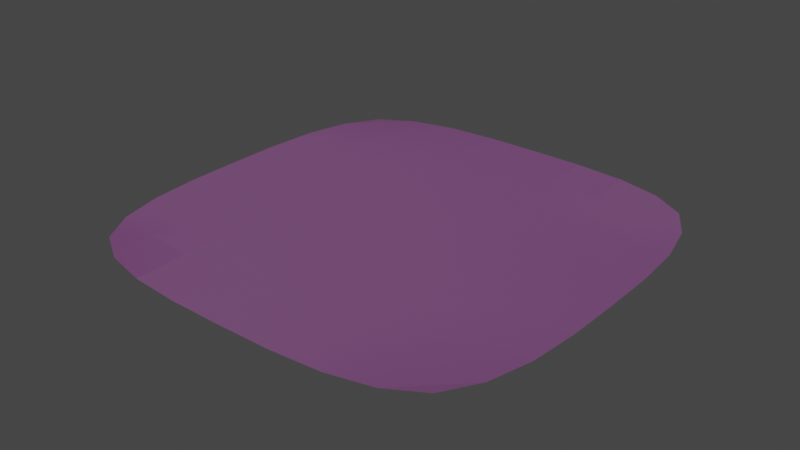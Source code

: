 # Source: water.blend  (saved by Blender 2.90.8; exported with 4.5.12 LTS)
import bpy
from mathutils import Matrix  # noqa: F401  (used for matrix-valued properties, if any)

bpy.ops.wm.read_factory_settings(use_empty=True)
scene = bpy.context.scene
scene.name = 'Scene'

# ---- collections
col_collection = bpy.data.collections.new('Collection'); scene.collection.children.link(col_collection)

# ---- images (referenced by path relative to the original .blend; pixels are not part of the script)
import os
ASSET_DIR = os.environ.get("B2B_ASSET_DIR", "")  # directory of the original .blend (textures are referenced by path, not embedded)
HERE = os.path.dirname(os.path.abspath(__file__))  # packed textures are extracted next to this script under _unpacked/

def load_image(name, relpath, width, height, colorspace="sRGB"):
    """Load a texture the original file referenced (path relative to the .blend, or extracted next to this script)."""
    p = next((c for c in (os.path.join(HERE, relpath), os.path.join(ASSET_DIR, relpath)) if relpath and os.path.exists(c)), "")
    if p:
        img = bpy.data.images.load(p, check_existing=True)
        img.name = name
    else:  # same state as the original file: an image datablock whose file is absent (Cycles renders it pink)
        img = bpy.data.images.new(name, width, height)
        img.source = "FILE"
        img.filepath = "//" + (relpath or name)
    img.colorspace_settings.name = colorspace
    return img
img_waves_png = load_image('waves.png', 'waves.png', 1024, 1024, 'Non-Color')

# ---- materials (node trees are filled in below, after node groups)
mat_water = bpy.data.materials.new('water')
mat_water.use_backface_culling = True
mat_water.use_transparent_shadow = False

# ---- material node trees
mat_water.use_nodes = True; mat_water.node_tree.nodes.clear()
_N = mat_water.node_tree.nodes; _L = mat_water.node_tree.links
n0 = _N.new('ShaderNodeBsdfPrincipled'); n0.name = 'Principled BSDF'; n0.location = (10, 300)
n0.distribution = 'GGX'
n0.subsurface_method = 'BURLEY'
n0.inputs[3].default_value = 1.45
n0.inputs[4].default_value = 0.0922
n0.inputs[27].default_value = (0.0, 0.0, 0.0, 1.0)
n0.inputs[28].default_value = 1.0
n1 = _N.new('ShaderNodeOutputMaterial'); n1.name = 'Material Output'; n1.location = (300, 300)
n2 = _N.new('ShaderNodeNormalMap'); n2.name = 'Normal Map'; n2.location = (-190, -100)
n3 = _N.new('ShaderNodeTexImage'); n3.name = 'Image Texture'; n3.location = (-480, -140)
n3.image = img_waves_png
n4 = _N.new('ShaderNodeTexImage'); n4.name = 'Image Texture.001'; n4.location = (-280, 280)
n4.image = img_waves_png
_L.new(n0.outputs[0], n1.inputs[0])
_L.new(n2.outputs[0], n0.inputs[5])
_L.new(n3.outputs[0], n2.inputs[1])
_L.new(n4.outputs[0], n0.inputs[0])
n1.is_active_output = True

# ---- world
world_world = bpy.data.worlds.new('World'); scene.world = world_world
world_world.use_nodes = True; world_world.node_tree.nodes.clear()
_N = world_world.node_tree.nodes; _L = world_world.node_tree.links
n0 = _N.new('ShaderNodeOutputWorld'); n0.name = 'World Output'; n0.location = (300, 300)
n1 = _N.new('ShaderNodeBackground'); n1.name = 'Background'; n1.location = (10, 300)
n1.inputs[0].default_value = (0.05088, 0.05088, 0.05088, 1.0)
_L.new(n1.outputs[0], n0.inputs[0])
n0.is_active_output = True
world_world.color = (0.05088, 0.05088, 0.05088)
world_world.use_sun_shadow = False
world_world.sun_shadow_jitter_overblur = 0.0

# ---- meshes
me_plane = bpy.data.meshes.new('Plane')
me_plane.from_pydata([(10.0, 10.0, 0.0), (-10.0, 10.0, 0.0), (10.0, -10.0, 0.0), (-10.0, -10.0, 0.0)], [], [(3, 2, 0, 1)])
_uv = me_plane.uv_layers.new(name='UVMap')
_uv.uv.foreach_set('vector', [0.0, 0.0, 1.0, 0.0, 1.0, 1.0, 0.0, 1.0])
me_plane.materials.append(mat_water)
me_plane.use_remesh_fix_poles = True
me_plane.use_remesh_preserve_attributes = False
me_plane.use_mirror_vertex_groups = False
me_plane.update()

# ---- objects
ob_plane = bpy.data.objects.new('Plane', me_plane)

# ---- transforms, parenting, visibility, modifiers, constraints
ob_plane.location = (0.0, 0.0, 0.0)
ob_plane.lineart.crease_threshold = 0.0
_m = ob_plane.modifiers.new('Subdivision', 'SUBSURF')
_m.uv_smooth = 'PRESERVE_CORNERS'
_m.subdivision_type = 'SIMPLE'
_m.levels = 6
_m.render_levels = 1
_m.show_only_control_edges = False
_m = ob_plane.modifiers.new('Subdivision.001', 'SUBSURF')
_m.uv_smooth = 'PRESERVE_CORNERS'
_m = ob_plane.modifiers.new('Triangulate', 'TRIANGULATE')
_m.quad_method = 'FIXED'

# ---- collection membership
col_collection.objects.link(ob_plane)

# ---- scene / render settings (as saved in the file)
scene.frame_start = 1; scene.frame_end = 250; scene.frame_set(1)
scene.render.engine = 'BLENDER_EEVEE_NEXT'
scene.cycles.use_denoising = False
scene.cycles.samples = 128
scene.cycles.sampling_pattern = 'TABULATED_SOBOL'
scene.cycles.use_adaptive_sampling = False
scene.cycles.use_light_tree = False
scene.view_settings.view_transform = 'Filmic'
bpy.context.view_layer.update()

# ---- added for rendering (the .blend has no active camera and no usable light): camera, sun
cam_auto = bpy.data.cameras.new('AutoCamera')
cam_auto.lens = 50.0
cam_auto.sensor_width = 36.0
cam_auto.clip_end = 1000.0
ob_auto_camera = bpy.data.objects.new('AutoCamera', cam_auto)
scene.collection.objects.link(ob_auto_camera)
ob_auto_camera.location = (26.1693, -31.4032, 20.9354)
ob_auto_camera.rotation_euler = (1.09748, -7.21219e-08, 0.694738)
scene.camera = ob_auto_camera
light_auto_sun = bpy.data.lights.new('AutoSun', 'SUN')
light_auto_sun.energy = 3.0
light_auto_sun.angle = 0.0523599
ob_auto_sun = bpy.data.objects.new('AutoSun', light_auto_sun)
scene.collection.objects.link(ob_auto_sun)
ob_auto_sun.rotation_euler = (0.872665, 0.174533, 0.523599)
bpy.context.view_layer.update()
